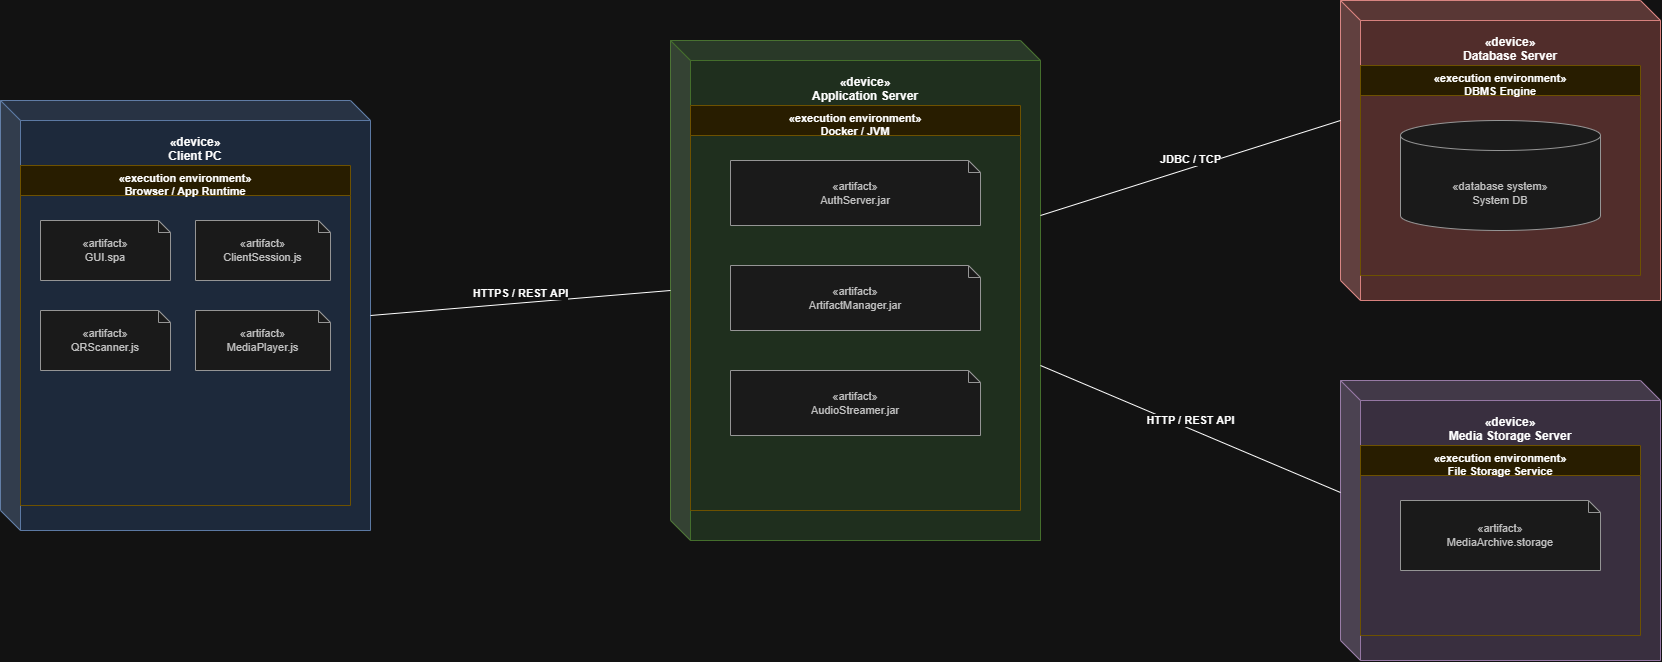

The diagram above was exported from draw.io. Its source (the exported page's mxGraphModel, read from the mxfile embedded in the PNG):
<mxGraphModel dx="1321" dy="928" grid="1" gridSize="10" guides="1" tooltips="1" connect="1" arrows="1" fold="1" page="1" pageScale="1" pageWidth="850" pageHeight="1100" math="0" shadow="0">
  <root>
    <mxCell id="0" />
    <mxCell id="1" parent="0" />
    <mxCell id="tgbNAyNf0YG6az_DTg20-21" parent="1" style="shape=cube;whiteSpace=wrap;html=1;boundedLbl=1;backgroundOutline=1;darkOpacity=0.05;darkOpacity2=0.1;verticalAlign=top;align=center;spacingTop=8;fontSize=12;fontStyle=1;fillColor=#dae8fc;strokeColor=#6c8ebf;" value="«device»&#10;Client PC" vertex="1">
      <mxGeometry height="430" width="370" x="30" y="180" as="geometry" />
    </mxCell>
    <mxCell id="tgbNAyNf0YG6az_DTg20-22" parent="tgbNAyNf0YG6az_DTg20-21" style="swimlane;whiteSpace=wrap;html=1;startSize=30;horizontal=1;collapsible=0;dropTarget=0;fontStyle=1;align=center;verticalAlign=top;fillColor=#fff2cc;strokeColor=#d6b656;fontSize=11;" value="«execution environment»&#10;Browser / App Runtime" vertex="1">
      <mxGeometry height="340" width="330" x="20" y="65" as="geometry" />
    </mxCell>
    <mxCell id="tgbNAyNf0YG6az_DTg20-23" parent="tgbNAyNf0YG6az_DTg20-22" style="shape=note;size=12;whiteSpace=wrap;html=1;align=center;verticalAlign=middle;fontSize=11;fillColor=#f5f5f5;strokeColor=#666666;fontColor=#333333;" value="«artifact»&#10;GUI.spa" vertex="1">
      <mxGeometry height="60" width="130" x="20" y="55" as="geometry" />
    </mxCell>
    <mxCell id="tgbNAyNf0YG6az_DTg20-24" parent="tgbNAyNf0YG6az_DTg20-22" style="shape=note;size=12;whiteSpace=wrap;html=1;align=center;verticalAlign=middle;fontSize=11;fillColor=#f5f5f5;strokeColor=#666666;fontColor=#333333;" value="«artifact»&#10;ClientSession.js" vertex="1">
      <mxGeometry height="60" width="135" x="175" y="55" as="geometry" />
    </mxCell>
    <mxCell id="tgbNAyNf0YG6az_DTg20-25" parent="tgbNAyNf0YG6az_DTg20-22" style="shape=note;size=12;whiteSpace=wrap;html=1;align=center;verticalAlign=middle;fontSize=11;fillColor=#f5f5f5;strokeColor=#666666;fontColor=#333333;" value="«artifact»&#10;QRScanner.js" vertex="1">
      <mxGeometry height="60" width="130" x="20" y="145" as="geometry" />
    </mxCell>
    <mxCell id="tgbNAyNf0YG6az_DTg20-26" parent="tgbNAyNf0YG6az_DTg20-22" style="shape=note;size=12;whiteSpace=wrap;html=1;align=center;verticalAlign=middle;fontSize=11;fillColor=#f5f5f5;strokeColor=#666666;fontColor=#333333;" value="«artifact»&#10;MediaPlayer.js" vertex="1">
      <mxGeometry height="60" width="135" x="175" y="145" as="geometry" />
    </mxCell>
    <mxCell id="tgbNAyNf0YG6az_DTg20-27" parent="1" style="shape=cube;whiteSpace=wrap;html=1;boundedLbl=1;backgroundOutline=1;darkOpacity=0.05;darkOpacity2=0.1;verticalAlign=top;align=center;spacingTop=8;fontSize=12;fontStyle=1;fillColor=#d5e8d4;strokeColor=#82b366;" value="«device»&#10;Application Server" vertex="1">
      <mxGeometry height="500" width="370" x="700" y="120" as="geometry" />
    </mxCell>
    <mxCell id="tgbNAyNf0YG6az_DTg20-28" parent="tgbNAyNf0YG6az_DTg20-27" style="swimlane;whiteSpace=wrap;html=1;startSize=30;horizontal=1;collapsible=0;dropTarget=0;fontStyle=1;align=center;verticalAlign=top;fillColor=#fff2cc;strokeColor=#d6b656;fontSize=11;" value="«execution environment»&#10;Docker / JVM" vertex="1">
      <mxGeometry height="405" width="330" x="20" y="65" as="geometry" />
    </mxCell>
    <mxCell id="tgbNAyNf0YG6az_DTg20-29" parent="tgbNAyNf0YG6az_DTg20-28" style="shape=note;size=12;whiteSpace=wrap;html=1;align=center;verticalAlign=middle;fontSize=11;fillColor=#f5f5f5;strokeColor=#666666;fontColor=#333333;" value="«artifact»&#10;AuthServer.jar" vertex="1">
      <mxGeometry height="65" width="250" x="40" y="55" as="geometry" />
    </mxCell>
    <mxCell id="tgbNAyNf0YG6az_DTg20-30" parent="tgbNAyNf0YG6az_DTg20-28" style="shape=note;size=12;whiteSpace=wrap;html=1;align=center;verticalAlign=middle;fontSize=11;fillColor=#f5f5f5;strokeColor=#666666;fontColor=#333333;" value="«artifact»&#10;ArtifactManager.jar" vertex="1">
      <mxGeometry height="65" width="250" x="40" y="160" as="geometry" />
    </mxCell>
    <mxCell id="tgbNAyNf0YG6az_DTg20-31" parent="tgbNAyNf0YG6az_DTg20-28" style="shape=note;size=12;whiteSpace=wrap;html=1;align=center;verticalAlign=middle;fontSize=11;fillColor=#f5f5f5;strokeColor=#666666;fontColor=#333333;" value="«artifact»&#10;AudioStreamer.jar" vertex="1">
      <mxGeometry height="65" width="250" x="40" y="265" as="geometry" />
    </mxCell>
    <mxCell id="tgbNAyNf0YG6az_DTg20-32" parent="1" style="shape=cube;whiteSpace=wrap;html=1;boundedLbl=1;backgroundOutline=1;darkOpacity=0.05;darkOpacity2=0.1;verticalAlign=top;align=center;spacingTop=8;fontSize=12;fontStyle=1;fillColor=#f8cecc;strokeColor=#b85450;" value="«device»&#10;Database Server" vertex="1">
      <mxGeometry height="300" width="320" x="1370" y="80" as="geometry" />
    </mxCell>
    <mxCell id="tgbNAyNf0YG6az_DTg20-33" parent="tgbNAyNf0YG6az_DTg20-32" style="swimlane;whiteSpace=wrap;html=1;startSize=30;horizontal=1;collapsible=0;dropTarget=0;fontStyle=1;align=center;verticalAlign=top;fillColor=#fff2cc;strokeColor=#d6b656;fontSize=11;" value="«execution environment»&#10;DBMS Engine" vertex="1">
      <mxGeometry height="210" width="280" x="20" y="65" as="geometry" />
    </mxCell>
    <mxCell id="tgbNAyNf0YG6az_DTg20-34" parent="tgbNAyNf0YG6az_DTg20-33" style="shape=cylinder3;whiteSpace=wrap;html=1;boundedLbl=1;backgroundOutline=1;size=15;verticalAlign=middle;align=center;spacingTop=10;fontSize=11;fillColor=#f5f5f5;strokeColor=#666666;fontColor=#333333;" value="«database system»&#10;System DB" vertex="1">
      <mxGeometry height="110" width="200" x="40" y="55" as="geometry" />
    </mxCell>
    <mxCell id="tgbNAyNf0YG6az_DTg20-35" parent="1" style="shape=cube;whiteSpace=wrap;html=1;boundedLbl=1;backgroundOutline=1;darkOpacity=0.05;darkOpacity2=0.1;verticalAlign=top;align=center;spacingTop=8;fontSize=12;fontStyle=1;fillColor=#e1d5e7;strokeColor=#9673a6;" value="«device»&#10;Media Storage Server" vertex="1">
      <mxGeometry height="280" width="320" x="1370" y="460" as="geometry" />
    </mxCell>
    <mxCell id="tgbNAyNf0YG6az_DTg20-36" parent="tgbNAyNf0YG6az_DTg20-35" style="swimlane;whiteSpace=wrap;html=1;startSize=30;horizontal=1;collapsible=0;dropTarget=0;fontStyle=1;align=center;verticalAlign=top;fillColor=#fff2cc;strokeColor=#d6b656;fontSize=11;" value="«execution environment»&#10;File Storage Service" vertex="1">
      <mxGeometry height="190" width="280" x="20" y="65" as="geometry" />
    </mxCell>
    <mxCell id="tgbNAyNf0YG6az_DTg20-37" parent="tgbNAyNf0YG6az_DTg20-36" style="shape=note;size=12;whiteSpace=wrap;html=1;align=center;verticalAlign=middle;fontSize=11;fillColor=#f5f5f5;strokeColor=#666666;fontColor=#333333;" value="«artifact»&#10;MediaArchive.storage" vertex="1">
      <mxGeometry height="70" width="200" x="40" y="55" as="geometry" />
    </mxCell>
    <mxCell id="tgbNAyNf0YG6az_DTg20-38" edge="1" parent="1" source="tgbNAyNf0YG6az_DTg20-21" style="endArrow=none;html=1;edgeStyle=none;fontSize=11;fontStyle=1;verticalAlign=bottom;labelBackgroundColor=#ffffff;exitX=1;exitY=0.5;exitDx=0;exitDy=0;entryX=0;entryY=0.5;entryDx=0;entryDy=0;" target="tgbNAyNf0YG6az_DTg20-27" value="HTTPS / REST API">
      <mxGeometry relative="1" as="geometry" />
    </mxCell>
    <mxCell id="tgbNAyNf0YG6az_DTg20-39" edge="1" parent="1" source="tgbNAyNf0YG6az_DTg20-27" style="endArrow=none;html=1;edgeStyle=none;fontSize=11;fontStyle=1;verticalAlign=bottom;labelBackgroundColor=#ffffff;exitX=1;exitY=0.35;exitDx=0;exitDy=0;entryX=0;entryY=0.4;entryDx=0;entryDy=0;" target="tgbNAyNf0YG6az_DTg20-32" value="JDBC / TCP">
      <mxGeometry relative="1" as="geometry" />
    </mxCell>
    <mxCell id="tgbNAyNf0YG6az_DTg20-40" edge="1" parent="1" source="tgbNAyNf0YG6az_DTg20-27" style="endArrow=none;html=1;edgeStyle=none;fontSize=11;fontStyle=1;verticalAlign=bottom;labelBackgroundColor=#ffffff;exitX=1;exitY=0.65;exitDx=0;exitDy=0;entryX=0;entryY=0.4;entryDx=0;entryDy=0;" target="tgbNAyNf0YG6az_DTg20-35" value="HTTP / REST API">
      <mxGeometry relative="1" as="geometry" />
    </mxCell>
  </root>
</mxGraphModel>